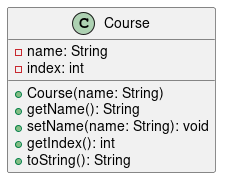

The diagram above was rendered by PlantUML. Its source (embedded in the PNG):
@startuml
class Course {
  - name: String
  - index: int

  + Course(name: String)
  + getName(): String
  + setName(name: String): void
  + getIndex(): int
  + toString(): String
}
@enduml